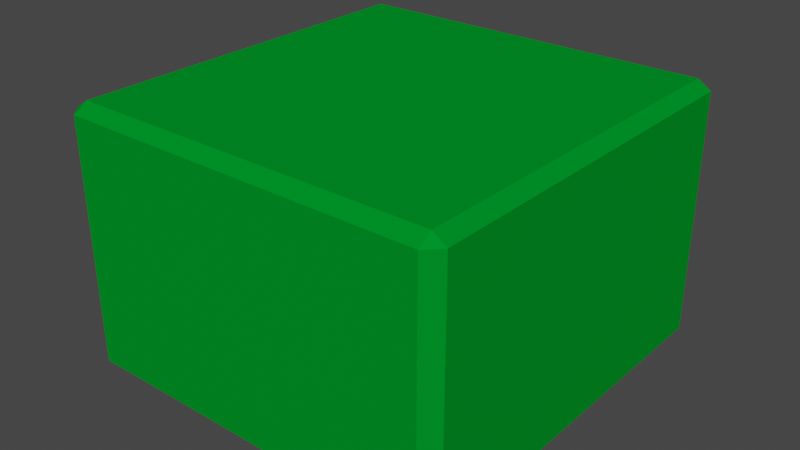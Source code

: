 # Source: GreenBox.blend  (saved by Blender 2.90.8; exported with 4.5.12 LTS)
import bpy
from mathutils import Matrix  # noqa: F401  (used for matrix-valued properties, if any)

bpy.ops.wm.read_factory_settings(use_empty=True)
scene = bpy.context.scene
scene.name = 'Scene'

# ---- collections
col_collection = bpy.data.collections.new('Collection'); scene.collection.children.link(col_collection)

# ---- images (referenced by path relative to the original .blend; pixels are not part of the script)
import os
ASSET_DIR = os.environ.get("B2B_ASSET_DIR", "")  # directory of the original .blend (textures are referenced by path, not embedded)
HERE = os.path.dirname(os.path.abspath(__file__))  # packed textures are extracted next to this script under _unpacked/

def load_image(name, relpath, width, height, colorspace="sRGB"):
    """Load a texture the original file referenced (path relative to the .blend, or extracted next to this script)."""
    p = next((c for c in (os.path.join(HERE, relpath), os.path.join(ASSET_DIR, relpath)) if relpath and os.path.exists(c)), "")
    if p:
        img = bpy.data.images.load(p, check_existing=True)
        img.name = name
    else:  # same state as the original file: an image datablock whose file is absent (Cycles renders it pink)
        img = bpy.data.images.new(name, width, height)
        img.source = "FILE"
        img.filepath = "//" + (relpath or name)
    img.colorspace_settings.name = colorspace
    return img
img_material_base_color = load_image('Material Base Color', '', 1024, 1024, 'sRGB')
img_material_base_color_001 = load_image('Material Base Color.001', 'BlueBox.png', 1024, 1024, 'sRGB')

# ---- materials (node trees are filled in below, after node groups)
mat_material = bpy.data.materials.new('Material')
mat_material.alpha_threshold = 0.0
mat_material.use_transparent_shadow = False
mat_material.diffuse_color = (0.0, 0.2747, 0.02122, 1.0)
mat_material.line_color = (0.0, 0.0, 0.0, 1.0)

# ---- material node trees

# ---- world
world_world = bpy.data.worlds.new('World'); scene.world = world_world
world_world.use_nodes = True; world_world.node_tree.nodes.clear()
_N = world_world.node_tree.nodes; _L = world_world.node_tree.links
n0 = _N.new('ShaderNodeOutputWorld'); n0.name = 'World Output'; n0.location = (300, 300)
n1 = _N.new('ShaderNodeBackground'); n1.name = 'Background'; n1.location = (10, 300)
n1.inputs[0].default_value = (0.05088, 0.05088, 0.05088, 1.0)
_L.new(n1.outputs[0], n0.inputs[0])
n0.is_active_output = True
world_world.color = (0.05088, 0.05088, 0.05088)
world_world.use_sun_shadow = False
world_world.sun_shadow_jitter_overblur = 0.0

# ---- meshes
me_cube = bpy.data.meshes.new('Cube')
me_cube.from_pydata([(0.9312, 1.0, 0.9312), (0.9312, 0.9312, 1.0), (1.0, 0.9312, 0.9312), (0.9312, 0.9312, -1.0), (0.9312, 1.0, -0.9312), (1.0, 0.9312, -0.9312), (1.0, -0.9312, 0.9312), (0.9312, -0.9312, 1.0), (0.9312, -1.0, 0.9312), (1.0, -0.9312, -0.9312), (0.9312, -1.0, -0.9312), (0.9312, -0.9312, -1.0), (-0.9312, 1.0, 0.9312), (-1.0, 0.9312, 0.9312), (-0.9312, 0.9312, 1.0), (-1.0, 0.9312, -0.9312), (-0.9312, 1.0, -0.9312), (-0.9312, 0.9312, -1.0), (-1.0, -0.9312, 0.9312), (-0.9312, -1.0, 0.9312), (-0.9312, -0.9312, 1.0), (-0.9312, -0.9312, -1.0), (-0.9312, -1.0, -0.9312), (-1.0, -0.9312, -0.9312)], [], [(17, 3, 11, 21), (23, 18, 13, 15), (10, 8, 19, 22), (1, 14, 20, 7), (5, 2, 6, 9), (0, 1, 2), (3, 4, 5), (6, 7, 8), (9, 10, 11), (12, 13, 14), (15, 16, 17), (18, 19, 20), (21, 22, 23), (17, 21, 23, 15), (3, 17, 16, 4), (2, 5, 4, 0), (22, 19, 18, 23), (8, 10, 9, 6), (12, 16, 15, 13), (7, 20, 19, 8), (1, 7, 6, 2), (21, 11, 10, 22), (20, 14, 13, 18), (14, 1, 0, 12), (11, 3, 5, 9), (16, 12, 0, 4)])
_uv = me_cube.uv_layers.new(name='UVMap')
_uv.uv.foreach_set('vector', [0.1336, 0.5086, 0.3664, 0.5086, 0.3664, 0.7414, 0.1336, 0.7414, 0.3836, 0.008605, 0.6164, 0.008605, 0.6164, 0.2414, 0.3836, 0.2414, 0.3836, 0.7586, 0.6164, 0.7586, 0.6164, 0.9914, 0.3836, 0.9914, 0.6336, 0.5086, 0.8664, 0.5086, 0.8664, 0.7414, 0.6336, 0.7414, 0.3836, 0.5086, 0.6164, 0.5086, 0.6164, 0.7414, 0.3836, 0.7414, 0.6164, 0.4914, 0.625, 0.4914, 0.6164, 0.5, 0.3664, 0.5086, 0.3664, 0.5, 0.375, 0.5086, 0.6164, 0.7414, 0.625, 0.7414, 0.6164, 0.75, 0.3836, 0.75, 0.375, 0.7586, 0.375, 0.7586, 0.6164, 0.25, 0.6164, 0.25, 0.625, 0.2414, 0.3836, 0.2414, 0.3836, 0.25, 0.375, 0.2414, 0.6164, 0.008605, 0.6164, 0.0, 0.625, 0.008605, 0.1336, 0.7414, 0.1336, 0.75, 0.125, 0.7414, 0.1336, 0.5086, 0.1336, 0.7414, 0.125, 0.7414, 0.125, 0.5086, 0.3664, 0.5086, 0.1336, 0.5086, 0.1336, 0.5, 0.3664, 0.5, 0.6164, 0.5086, 0.3836, 0.5086, 0.3836, 0.4914, 0.6164, 0.4914, 0.3836, 0.0, 0.6164, 0.0, 0.6164, 0.008605, 0.3836, 0.008605, 0.6164, 0.7586, 0.3836, 0.7586, 0.3836, 0.7414, 0.6164, 0.7414, 0.6164, 0.2586, 0.3836, 0.2586, 0.3836, 0.2414, 0.6164, 0.2414, 0.625, 0.7586, 0.625, 0.9914, 0.6164, 0.9914, 0.6164, 0.7586, 0.6336, 0.5086, 0.6336, 0.7414, 0.6164, 0.7414, 0.6164, 0.5086, 0.1336, 0.7414, 0.3664, 0.7414, 0.3664, 0.75, 0.1336, 0.75, 0.625, 0.008605, 0.625, 0.2414, 0.6164, 0.2414, 0.6164, 0.008605, 0.625, 0.2586, 0.625, 0.4914, 0.6164, 0.4914, 0.6164, 0.2586, 0.3664, 0.7414, 0.3664, 0.5086, 0.3836, 0.5086, 0.3836, 0.7414, 0.3836, 0.2586, 0.6164, 0.2586, 0.6164, 0.4914, 0.3836, 0.4914])
me_cube.materials.append(mat_material)
me_cube.use_remesh_preserve_volume = False
me_cube.use_remesh_preserve_attributes = False
me_cube.use_mirror_vertex_groups = False
me_cube.update()

# ---- objects
ob_cube = bpy.data.objects.new('Cube', me_cube)

# ---- transforms, parenting, visibility, modifiers, constraints
ob_cube.location = (0.0, 0.0, 0.0)
ob_cube.scale = (1.054, 1.082, 0.6995)
ob_cube.lock_rotations_4d = False
ob_cube.empty_display_type = 'ARROWS'
ob_cube.lineart.crease_threshold = 0.0

# ---- collection membership
col_collection.objects.link(ob_cube)

# ---- scene / render settings (as saved in the file)
scene.frame_start = 1; scene.frame_end = 250; scene.frame_set(1)
scene.render.engine = 'BLENDER_EEVEE_NEXT'
scene.cycles.use_denoising = False
scene.cycles.samples = 128
scene.cycles.sampling_pattern = 'TABULATED_SOBOL'
scene.cycles.use_adaptive_sampling = False
scene.cycles.use_light_tree = False
scene.view_settings.view_transform = 'Filmic'
bpy.context.view_layer.update()

# ---- added for rendering (the .blend has no active camera and no usable light): camera, sun
cam_auto = bpy.data.cameras.new('AutoCamera')
cam_auto.lens = 50.0
cam_auto.sensor_width = 36.0
cam_auto.clip_end = 1000.0
ob_auto_camera = bpy.data.objects.new('AutoCamera', cam_auto)
scene.collection.objects.link(ob_auto_camera)
ob_auto_camera.location = (3.08012, -3.69615, 2.4641)
ob_auto_camera.rotation_euler = (1.09748, -7.21219e-08, 0.694738)
scene.camera = ob_auto_camera
light_auto_sun = bpy.data.lights.new('AutoSun', 'SUN')
light_auto_sun.energy = 3.0
light_auto_sun.angle = 0.0523599
ob_auto_sun = bpy.data.objects.new('AutoSun', light_auto_sun)
scene.collection.objects.link(ob_auto_sun)
ob_auto_sun.rotation_euler = (0.872665, 0.174533, 0.523599)
bpy.context.view_layer.update()
